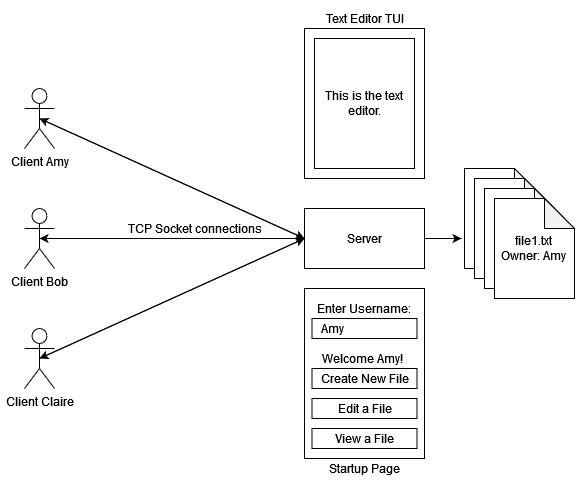

The diagram above was exported from draw.io. Its source (the exported page's mxGraphModel, read from the mxfile embedded in the PNG):
<mxGraphModel dx="1278" dy="564" grid="1" gridSize="10" guides="1" tooltips="1" connect="1" arrows="1" fold="1" page="1" pageScale="1" pageWidth="850" pageHeight="1100" math="0" shadow="0">
  <root>
    <mxCell id="0" />
    <mxCell id="1" parent="0" />
    <mxCell id="2" style="rounded=0;orthogonalLoop=1;jettySize=auto;html=1;exitX=0.5;exitY=0.5;exitDx=0;exitDy=0;exitPerimeter=0;entryX=0;entryY=0.5;entryDx=0;entryDy=0;" edge="1" source="3" target="12" parent="1">
      <mxGeometry relative="1" as="geometry" />
    </mxCell>
    <mxCell id="3" value="Client Amy" style="shape=umlActor;verticalLabelPosition=bottom;verticalAlign=top;html=1;outlineConnect=0;" vertex="1" parent="1">
      <mxGeometry x="160" y="160" width="30" height="60" as="geometry" />
    </mxCell>
    <mxCell id="4" style="edgeStyle=none;rounded=0;orthogonalLoop=1;jettySize=auto;html=1;exitX=0.5;exitY=0.5;exitDx=0;exitDy=0;exitPerimeter=0;" edge="1" source="5" parent="1">
      <mxGeometry relative="1" as="geometry">
        <mxPoint x="440" y="310" as="targetPoint" />
      </mxGeometry>
    </mxCell>
    <mxCell id="5" value="Client Bob" style="shape=umlActor;verticalLabelPosition=bottom;verticalAlign=top;html=1;outlineConnect=0;" vertex="1" parent="1">
      <mxGeometry x="160" y="280" width="30" height="60" as="geometry" />
    </mxCell>
    <mxCell id="6" style="edgeStyle=none;rounded=0;orthogonalLoop=1;jettySize=auto;html=1;exitX=0.5;exitY=0.5;exitDx=0;exitDy=0;exitPerimeter=0;entryX=0;entryY=0.5;entryDx=0;entryDy=0;" edge="1" source="7" target="12" parent="1">
      <mxGeometry relative="1" as="geometry" />
    </mxCell>
    <mxCell id="7" value="Client Claire" style="shape=umlActor;verticalLabelPosition=bottom;verticalAlign=top;html=1;outlineConnect=0;" vertex="1" parent="1">
      <mxGeometry x="160" y="400" width="30" height="60" as="geometry" />
    </mxCell>
    <mxCell id="8" style="edgeStyle=none;rounded=0;orthogonalLoop=1;jettySize=auto;html=1;exitX=0;exitY=0.5;exitDx=0;exitDy=0;entryX=0.5;entryY=0.5;entryDx=0;entryDy=0;entryPerimeter=0;" edge="1" source="12" target="3" parent="1">
      <mxGeometry relative="1" as="geometry" />
    </mxCell>
    <mxCell id="9" style="edgeStyle=none;rounded=0;orthogonalLoop=1;jettySize=auto;html=1;exitX=0;exitY=0.5;exitDx=0;exitDy=0;entryX=0.5;entryY=0.5;entryDx=0;entryDy=0;entryPerimeter=0;" edge="1" source="12" target="5" parent="1">
      <mxGeometry relative="1" as="geometry" />
    </mxCell>
    <mxCell id="10" style="edgeStyle=none;rounded=0;orthogonalLoop=1;jettySize=auto;html=1;exitX=0;exitY=0.5;exitDx=0;exitDy=0;entryX=0.5;entryY=0.5;entryDx=0;entryDy=0;entryPerimeter=0;" edge="1" source="12" target="7" parent="1">
      <mxGeometry relative="1" as="geometry" />
    </mxCell>
    <mxCell id="11" style="edgeStyle=none;rounded=0;orthogonalLoop=1;jettySize=auto;html=1;exitX=1;exitY=0.5;exitDx=0;exitDy=0;entryX=-0.037;entryY=0.7;entryDx=0;entryDy=0;entryPerimeter=0;" edge="1" source="12" target="14" parent="1">
      <mxGeometry relative="1" as="geometry" />
    </mxCell>
    <mxCell id="12" value="Server" style="rounded=0;whiteSpace=wrap;html=1;" vertex="1" parent="1">
      <mxGeometry x="440" y="280" width="120" height="60" as="geometry" />
    </mxCell>
    <mxCell id="13" value="TCP Socket connections" style="text;html=1;align=center;verticalAlign=middle;resizable=0;points=[];autosize=1;strokeColor=none;fillColor=none;rotation=0;" vertex="1" parent="1">
      <mxGeometry x="255" y="290" width="150" height="20" as="geometry" />
    </mxCell>
    <mxCell id="14" value="" style="shape=note;whiteSpace=wrap;html=1;backgroundOutline=1;darkOpacity=0.05;" vertex="1" parent="1">
      <mxGeometry x="600" y="240" width="80" height="100" as="geometry" />
    </mxCell>
    <mxCell id="15" value="" style="shape=note;whiteSpace=wrap;html=1;backgroundOutline=1;darkOpacity=0.05;" vertex="1" parent="1">
      <mxGeometry x="610" y="250" width="80" height="100" as="geometry" />
    </mxCell>
    <mxCell id="16" value="" style="shape=note;whiteSpace=wrap;html=1;backgroundOutline=1;darkOpacity=0.05;" vertex="1" parent="1">
      <mxGeometry x="620" y="260" width="80" height="100" as="geometry" />
    </mxCell>
    <mxCell id="17" value="&lt;div&gt;file1.txt&lt;/div&gt;&lt;div&gt;Owner: Amy&lt;br&gt;&lt;/div&gt;" style="shape=note;whiteSpace=wrap;html=1;backgroundOutline=1;darkOpacity=0.05;" vertex="1" parent="1">
      <mxGeometry x="630" y="270" width="80" height="100" as="geometry" />
    </mxCell>
    <mxCell id="18" value="" style="rounded=0;whiteSpace=wrap;html=1;" vertex="1" parent="1">
      <mxGeometry x="440" y="100" width="120" height="150" as="geometry" />
    </mxCell>
    <mxCell id="19" value="" style="rounded=0;whiteSpace=wrap;html=1;" vertex="1" parent="1">
      <mxGeometry x="450" y="110" width="100" height="130" as="geometry" />
    </mxCell>
    <mxCell id="20" value="Text Editor TUI" style="text;html=1;align=center;verticalAlign=middle;resizable=0;points=[];autosize=1;strokeColor=none;fillColor=none;" vertex="1" parent="1">
      <mxGeometry x="455" y="80" width="90" height="20" as="geometry" />
    </mxCell>
    <mxCell id="21" value="This is the text editor." style="text;html=1;strokeColor=none;fillColor=none;align=center;verticalAlign=middle;whiteSpace=wrap;rounded=0;" vertex="1" parent="1">
      <mxGeometry x="450" y="110" width="100" height="130" as="geometry" />
    </mxCell>
    <mxCell id="22" value="" style="rounded=0;whiteSpace=wrap;html=1;" vertex="1" parent="1">
      <mxGeometry x="440" y="360" width="120" height="170" as="geometry" />
    </mxCell>
    <mxCell id="23" value="Enter Username:" style="text;html=1;strokeColor=none;fillColor=none;align=center;verticalAlign=middle;whiteSpace=wrap;rounded=0;" vertex="1" parent="1">
      <mxGeometry x="450" y="370" width="100" height="20" as="geometry" />
    </mxCell>
    <mxCell id="24" value="" style="rounded=0;whiteSpace=wrap;html=1;" vertex="1" parent="1">
      <mxGeometry x="447.5" y="390" width="105" height="20" as="geometry" />
    </mxCell>
    <mxCell id="25" value="Amy" style="text;html=1;align=center;verticalAlign=middle;resizable=0;points=[];autosize=1;strokeColor=none;fillColor=none;" vertex="1" parent="1">
      <mxGeometry x="447.5" y="390" width="40" height="20" as="geometry" />
    </mxCell>
    <mxCell id="26" value="Welcome Amy!" style="text;html=1;align=center;verticalAlign=middle;resizable=0;points=[];autosize=1;strokeColor=none;fillColor=none;" vertex="1" parent="1">
      <mxGeometry x="447.5" y="420" width="100" height="20" as="geometry" />
    </mxCell>
    <mxCell id="27" value="Create New File" style="rounded=0;whiteSpace=wrap;html=1;" vertex="1" parent="1">
      <mxGeometry x="447.5" y="440" width="105" height="20" as="geometry" />
    </mxCell>
    <mxCell id="28" value="Edit a File" style="rounded=0;whiteSpace=wrap;html=1;" vertex="1" parent="1">
      <mxGeometry x="447.5" y="470" width="105" height="20" as="geometry" />
    </mxCell>
    <mxCell id="29" value="View a File" style="rounded=0;whiteSpace=wrap;html=1;" vertex="1" parent="1">
      <mxGeometry x="447.5" y="500" width="105" height="20" as="geometry" />
    </mxCell>
    <mxCell id="30" value="Startup Page" style="text;html=1;align=center;verticalAlign=middle;resizable=0;points=[];autosize=1;strokeColor=none;fillColor=none;" vertex="1" parent="1">
      <mxGeometry x="460" y="530" width="80" height="20" as="geometry" />
    </mxCell>
  </root>
</mxGraphModel>